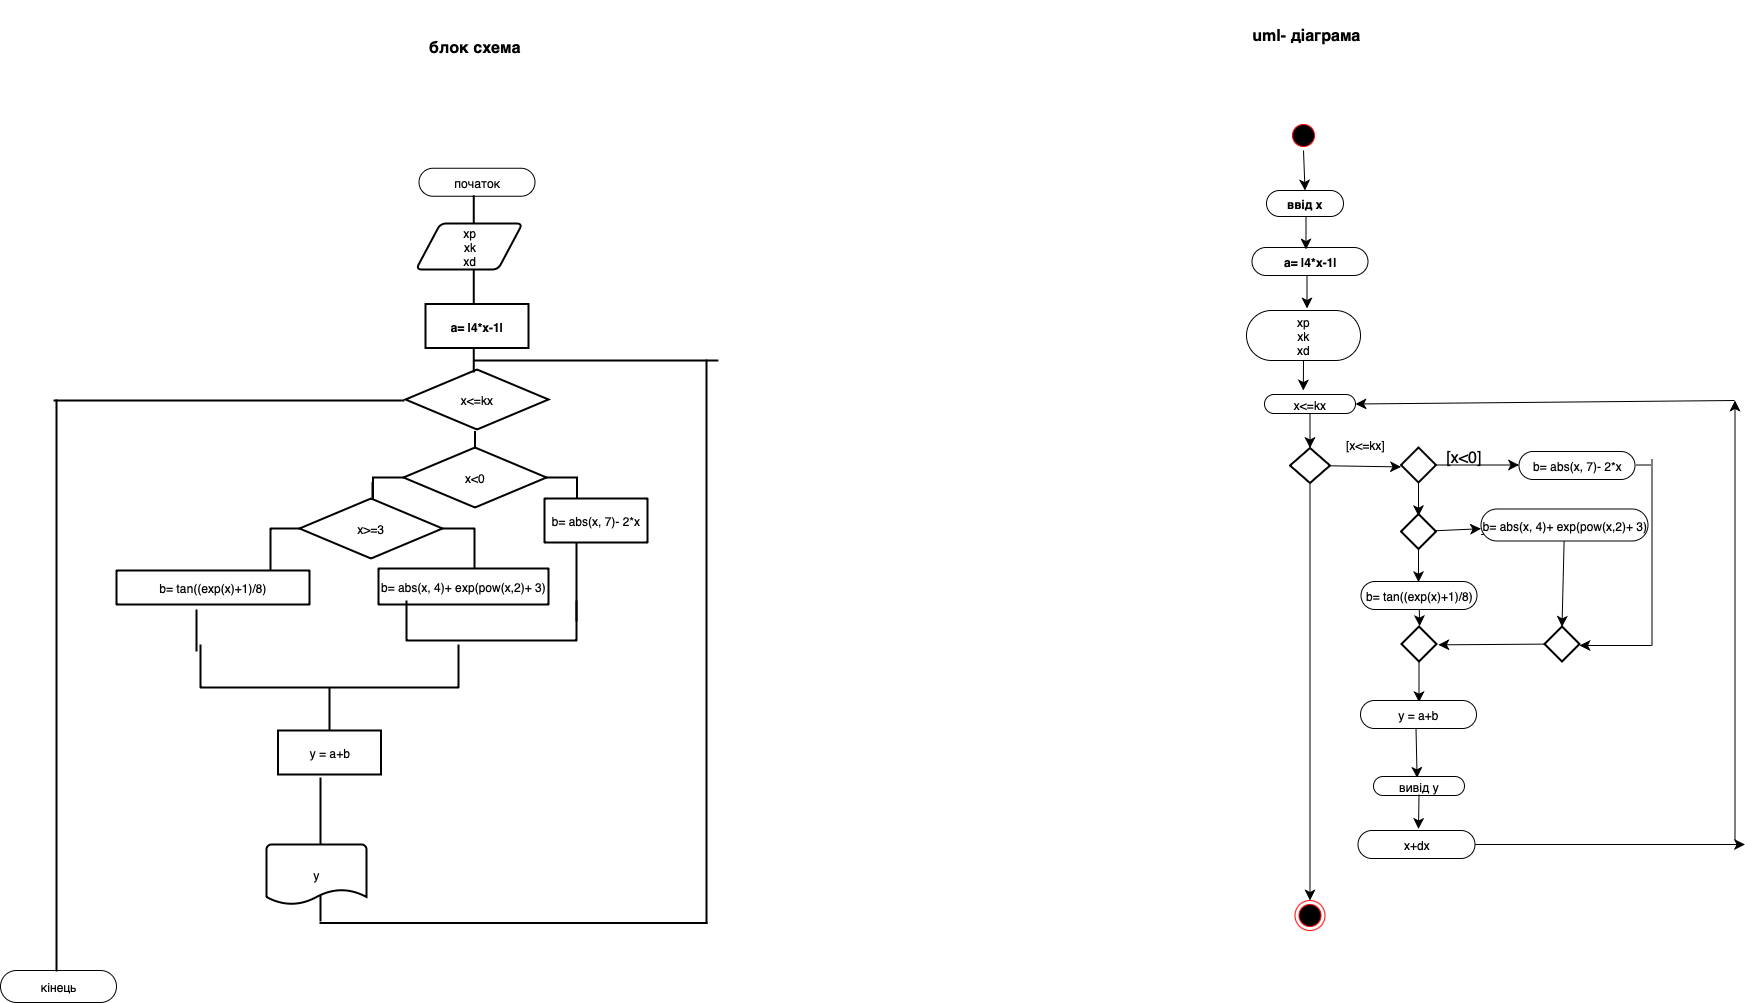

The diagram above was exported from draw.io. Its source (the exported page's mxGraphModel, read from the mxfile embedded in the PNG):
<mxGraphModel dx="1512" dy="912" grid="1" gridSize="10" guides="1" tooltips="1" connect="1" arrows="1" fold="1" page="1" pageScale="1" pageWidth="827" pageHeight="1169" math="0" shadow="0">
  <root>
    <mxCell id="0" />
    <mxCell id="1" parent="0" />
    <mxCell id="Xu6k6bOfmqFBGrfSiS4_-1" value="&lt;b&gt;блок схема&lt;/b&gt;" style="text;strokeColor=none;fillColor=none;html=1;align=center;verticalAlign=middle;whiteSpace=wrap;rounded=0;fontSize=16;" parent="1" vertex="1">
      <mxGeometry x="583.25" y="762.5" width="150.5" height="48" as="geometry" />
    </mxCell>
    <mxCell id="Xu6k6bOfmqFBGrfSiS4_-2" value="&lt;b&gt;uml- діаграма&lt;/b&gt;" style="text;strokeColor=none;fillColor=none;html=1;align=center;verticalAlign=middle;whiteSpace=wrap;rounded=0;fontSize=16;" parent="1" vertex="1">
      <mxGeometry x="1430" y="740" width="120" height="70" as="geometry" />
    </mxCell>
    <mxCell id="Xu6k6bOfmqFBGrfSiS4_-4" value="кінець" style="rounded=1;whiteSpace=wrap;html=1;arcSize=50;" parent="1" vertex="1">
      <mxGeometry x="184" y="1710" width="116" height="32" as="geometry" />
    </mxCell>
    <mxCell id="Xu6k6bOfmqFBGrfSiS4_-21" value="" style="strokeWidth=2;html=1;shape=mxgraph.flowchart.annotation_2;align=left;labelPosition=right;pointerEvents=1;rotation=90;" parent="1" vertex="1">
      <mxGeometry x="612" y="1115" width="93" height="204" as="geometry" />
    </mxCell>
    <mxCell id="Xu6k6bOfmqFBGrfSiS4_-22" value="x&amp;lt;0" style="strokeWidth=2;html=1;shape=mxgraph.flowchart.decision;whiteSpace=wrap;" parent="1" vertex="1">
      <mxGeometry x="587" y="1187" width="143" height="60" as="geometry" />
    </mxCell>
    <mxCell id="Xu6k6bOfmqFBGrfSiS4_-23" value="" style="strokeWidth=2;html=1;shape=mxgraph.flowchart.annotation_2;align=left;labelPosition=right;pointerEvents=1;rotation=90;" parent="1" vertex="1">
      <mxGeometry x="509.5" y="1166" width="93" height="204" as="geometry" />
    </mxCell>
    <mxCell id="Xu6k6bOfmqFBGrfSiS4_-24" value="x&amp;gt;=3" style="strokeWidth=2;html=1;shape=mxgraph.flowchart.decision;whiteSpace=wrap;" parent="1" vertex="1">
      <mxGeometry x="483" y="1238" width="143" height="60" as="geometry" />
    </mxCell>
    <mxCell id="Xu6k6bOfmqFBGrfSiS4_-26" value="b= abs(x, 4)+ exp(pow(x,2)+ 3)" style="rounded=0;whiteSpace=wrap;html=1;strokeWidth=2;" parent="1" vertex="1">
      <mxGeometry x="562" y="1308" width="170" height="36" as="geometry" />
    </mxCell>
    <mxCell id="Xu6k6bOfmqFBGrfSiS4_-27" value="b= tan((exp(x)+1)/8)" style="rounded=0;whiteSpace=wrap;html=1;strokeWidth=2;" parent="1" vertex="1">
      <mxGeometry x="300" y="1310" width="193" height="34" as="geometry" />
    </mxCell>
    <mxCell id="Xu6k6bOfmqFBGrfSiS4_-28" value="" style="strokeWidth=2;html=1;shape=mxgraph.flowchart.annotation_2;align=left;labelPosition=right;pointerEvents=1;rotation=-90;" parent="1" vertex="1">
      <mxGeometry x="470" y="1298" width="86" height="258" as="geometry" />
    </mxCell>
    <mxCell id="Xu6k6bOfmqFBGrfSiS4_-29" value="" style="shape=partialRectangle;whiteSpace=wrap;html=1;right=0;top=0;bottom=0;fillColor=none;routingCenterX=-0.5;strokeWidth=2;" parent="1" vertex="1">
      <mxGeometry x="760" y="1252" width="120" height="108" as="geometry" />
    </mxCell>
    <mxCell id="Xu6k6bOfmqFBGrfSiS4_-30" value="b= abs(x, 7)- 2*x" style="rounded=0;whiteSpace=wrap;html=1;strokeWidth=2;" parent="1" vertex="1">
      <mxGeometry x="728" y="1238" width="103" height="44" as="geometry" />
    </mxCell>
    <mxCell id="Xu6k6bOfmqFBGrfSiS4_-31" value="" style="shape=partialRectangle;whiteSpace=wrap;html=1;right=0;top=0;bottom=0;fillColor=none;routingCenterX=-0.5;strokeWidth=2;direction=north;" parent="1" vertex="1">
      <mxGeometry x="504" y="1210.5" width="386" height="452" as="geometry" />
    </mxCell>
    <mxCell id="Xu6k6bOfmqFBGrfSiS4_-33" value="y = a+b" style="rounded=0;whiteSpace=wrap;html=1;strokeWidth=2;" parent="1" vertex="1">
      <mxGeometry x="461.5" y="1470" width="103" height="44" as="geometry" />
    </mxCell>
    <mxCell id="iWBIHc3FCtDFkYB5Byeg-2" value="початок" style="rounded=1;whiteSpace=wrap;html=1;arcSize=50;" vertex="1" parent="1">
      <mxGeometry x="602.5" y="907.75" width="116" height="28" as="geometry" />
    </mxCell>
    <mxCell id="iWBIHc3FCtDFkYB5Byeg-5" value="" style="shape=partialRectangle;whiteSpace=wrap;html=1;right=0;top=0;bottom=0;fillColor=none;routingCenterX=-0.5;strokeWidth=2;" vertex="1" parent="1">
      <mxGeometry x="504" y="1518" width="441" height="142" as="geometry" />
    </mxCell>
    <mxCell id="iWBIHc3FCtDFkYB5Byeg-9" value="" style="strokeWidth=2;html=1;shape=mxgraph.flowchart.annotation_1;align=left;pointerEvents=1;direction=north;" vertex="1" parent="1">
      <mxGeometry x="590" y="1340" width="170" height="40" as="geometry" />
    </mxCell>
    <mxCell id="iWBIHc3FCtDFkYB5Byeg-14" value="" style="edgeStyle=none;curved=1;rounded=0;orthogonalLoop=1;jettySize=auto;html=1;fontSize=12;startSize=8;endSize=8;" edge="1" parent="1" source="iWBIHc3FCtDFkYB5Byeg-12">
      <mxGeometry relative="1" as="geometry">
        <mxPoint x="504.695652173913" y="1616" as="targetPoint" />
      </mxGeometry>
    </mxCell>
    <mxCell id="iWBIHc3FCtDFkYB5Byeg-12" value="y" style="strokeWidth=2;html=1;shape=mxgraph.flowchart.document2;whiteSpace=wrap;size=0.25;" vertex="1" parent="1">
      <mxGeometry x="450" y="1584" width="100" height="60" as="geometry" />
    </mxCell>
    <mxCell id="iWBIHc3FCtDFkYB5Byeg-16" value="" style="shape=partialRectangle;whiteSpace=wrap;html=1;right=0;top=0;bottom=0;fillColor=none;routingCenterX=-0.5;strokeWidth=2;" vertex="1" parent="1">
      <mxGeometry x="380" y="1350" width="140" height="40" as="geometry" />
    </mxCell>
    <mxCell id="iWBIHc3FCtDFkYB5Byeg-19" value="x&amp;lt;=kx" style="strokeWidth=2;html=1;shape=mxgraph.flowchart.decision;whiteSpace=wrap;" vertex="1" parent="1">
      <mxGeometry x="589" y="1109" width="143" height="60" as="geometry" />
    </mxCell>
    <mxCell id="iWBIHc3FCtDFkYB5Byeg-20" value="" style="shape=partialRectangle;whiteSpace=wrap;html=1;right=0;top=0;bottom=0;fillColor=none;routingCenterX=-0.5;strokeWidth=2;direction=east;" vertex="1" parent="1">
      <mxGeometry x="890" y="1100" width="30" height="562.5" as="geometry" />
    </mxCell>
    <mxCell id="iWBIHc3FCtDFkYB5Byeg-21" value="" style="shape=partialRectangle;whiteSpace=wrap;html=1;right=0;top=0;bottom=0;fillColor=none;routingCenterX=-0.5;strokeWidth=2;direction=south;" vertex="1" parent="1">
      <mxGeometry x="658.13" y="1100" width="242.75" height="357.25" as="geometry" />
    </mxCell>
    <mxCell id="iWBIHc3FCtDFkYB5Byeg-22" value="" style="shape=partialRectangle;whiteSpace=wrap;html=1;right=0;top=0;bottom=0;fillColor=none;routingCenterX=-0.5;strokeWidth=2;direction=west;" vertex="1" parent="1">
      <mxGeometry x="310" y="935.75" width="347.25" height="175.25" as="geometry" />
    </mxCell>
    <mxCell id="iWBIHc3FCtDFkYB5Byeg-23" value="xp&lt;div&gt;xk&lt;/div&gt;&lt;div&gt;xd&lt;/div&gt;" style="shape=parallelogram;html=1;strokeWidth=2;perimeter=parallelogramPerimeter;whiteSpace=wrap;rounded=1;arcSize=12;size=0.23;" vertex="1" parent="1">
      <mxGeometry x="599.5" y="963" width="106.5" height="46" as="geometry" />
    </mxCell>
    <mxCell id="iWBIHc3FCtDFkYB5Byeg-26" value="&lt;span style=&quot;font-weight: 700;&quot;&gt;а= |4*x-1|&lt;/span&gt;" style="rounded=0;whiteSpace=wrap;html=1;strokeWidth=2;" vertex="1" parent="1">
      <mxGeometry x="609" y="1043.5" width="103" height="44" as="geometry" />
    </mxCell>
    <mxCell id="iWBIHc3FCtDFkYB5Byeg-27" value="" style="shape=partialRectangle;whiteSpace=wrap;html=1;right=0;top=0;bottom=0;fillColor=none;routingCenterX=-0.5;strokeWidth=2;direction=west;" vertex="1" parent="1">
      <mxGeometry x="208.75" y="1140" width="31.25" height="570" as="geometry" />
    </mxCell>
    <mxCell id="iWBIHc3FCtDFkYB5Byeg-28" value="" style="shape=partialRectangle;whiteSpace=wrap;html=1;right=0;top=0;bottom=0;fillColor=none;routingCenterX=-0.5;strokeWidth=2;direction=south;" vertex="1" parent="1">
      <mxGeometry x="238" y="1140" width="349" height="357.25" as="geometry" />
    </mxCell>
    <mxCell id="iWBIHc3FCtDFkYB5Byeg-181" style="edgeStyle=none;curved=1;rounded=0;orthogonalLoop=1;jettySize=auto;html=1;exitX=0.5;exitY=1;exitDx=0;exitDy=0;entryX=0.5;entryY=0;entryDx=0;entryDy=0;fontSize=12;startSize=8;endSize=8;" edge="1" parent="1" source="iWBIHc3FCtDFkYB5Byeg-182" target="iWBIHc3FCtDFkYB5Byeg-223">
      <mxGeometry relative="1" as="geometry" />
    </mxCell>
    <mxCell id="iWBIHc3FCtDFkYB5Byeg-182" value="" style="ellipse;html=1;shape=startState;fillColor=#000000;strokeColor=#ff0000;" vertex="1" parent="1">
      <mxGeometry x="1472" y="860" width="30" height="30" as="geometry" />
    </mxCell>
    <mxCell id="iWBIHc3FCtDFkYB5Byeg-183" style="edgeStyle=none;curved=1;rounded=0;orthogonalLoop=1;jettySize=auto;html=1;exitX=0.5;exitY=1;exitDx=0;exitDy=0;fontSize=12;startSize=8;endSize=8;" edge="1" parent="1" source="iWBIHc3FCtDFkYB5Byeg-184">
      <mxGeometry relative="1" as="geometry">
        <mxPoint x="1486.8333333333335" y="1130" as="targetPoint" />
      </mxGeometry>
    </mxCell>
    <mxCell id="iWBIHc3FCtDFkYB5Byeg-184" value="xp&lt;div&gt;xk&lt;/div&gt;&lt;div&gt;xd&lt;/div&gt;" style="rounded=1;whiteSpace=wrap;html=1;arcSize=50;" vertex="1" parent="1">
      <mxGeometry x="1430" y="1050" width="114" height="50" as="geometry" />
    </mxCell>
    <mxCell id="iWBIHc3FCtDFkYB5Byeg-185" style="edgeStyle=none;curved=1;rounded=0;orthogonalLoop=1;jettySize=auto;html=1;fontSize=12;startSize=8;endSize=8;entryX=0.5;entryY=0;entryDx=0;entryDy=0;entryPerimeter=0;" edge="1" parent="1" source="iWBIHc3FCtDFkYB5Byeg-186" target="iWBIHc3FCtDFkYB5Byeg-218">
      <mxGeometry relative="1" as="geometry">
        <mxPoint x="1602" y="1188.3333333333335" as="targetPoint" />
      </mxGeometry>
    </mxCell>
    <mxCell id="iWBIHc3FCtDFkYB5Byeg-186" value="x&amp;lt;=kx" style="rounded=1;whiteSpace=wrap;html=1;arcSize=50;" vertex="1" parent="1">
      <mxGeometry x="1448" y="1134" width="91" height="19" as="geometry" />
    </mxCell>
    <mxCell id="iWBIHc3FCtDFkYB5Byeg-187" style="edgeStyle=none;curved=1;rounded=0;orthogonalLoop=1;jettySize=auto;html=1;fontSize=12;startSize=8;endSize=8;" edge="1" parent="1" source="iWBIHc3FCtDFkYB5Byeg-189">
      <mxGeometry relative="1" as="geometry">
        <mxPoint x="1602" y="1255.6666666666665" as="targetPoint" />
      </mxGeometry>
    </mxCell>
    <mxCell id="iWBIHc3FCtDFkYB5Byeg-188" style="edgeStyle=none;curved=1;rounded=0;orthogonalLoop=1;jettySize=auto;html=1;fontSize=12;startSize=8;endSize=8;" edge="1" parent="1" source="iWBIHc3FCtDFkYB5Byeg-189">
      <mxGeometry relative="1" as="geometry">
        <mxPoint x="1702.5" y="1204.5" as="targetPoint" />
      </mxGeometry>
    </mxCell>
    <mxCell id="iWBIHc3FCtDFkYB5Byeg-189" value="" style="strokeWidth=2;html=1;shape=mxgraph.flowchart.decision;whiteSpace=wrap;" vertex="1" parent="1">
      <mxGeometry x="1584.5" y="1187" width="35" height="35" as="geometry" />
    </mxCell>
    <mxCell id="iWBIHc3FCtDFkYB5Byeg-190" value="b= abs(x, 7)- 2*x" style="rounded=1;whiteSpace=wrap;html=1;arcSize=50;" vertex="1" parent="1">
      <mxGeometry x="1702.5" y="1191" width="116" height="28" as="geometry" />
    </mxCell>
    <mxCell id="iWBIHc3FCtDFkYB5Byeg-191" value="" style="shape=partialRectangle;whiteSpace=wrap;html=1;right=0;top=0;bottom=0;fillColor=none;routingCenterX=-0.5;strokeWidth=1;rotation=-180;" vertex="1" parent="1">
      <mxGeometry x="1813.5" y="1199" width="22" height="186" as="geometry" />
    </mxCell>
    <mxCell id="iWBIHc3FCtDFkYB5Byeg-192" style="edgeStyle=none;curved=1;rounded=0;orthogonalLoop=1;jettySize=auto;html=1;fontSize=12;startSize=8;endSize=8;" edge="1" parent="1" source="iWBIHc3FCtDFkYB5Byeg-193">
      <mxGeometry relative="1" as="geometry">
        <mxPoint x="1602" y="1321.6666666666665" as="targetPoint" />
      </mxGeometry>
    </mxCell>
    <mxCell id="iWBIHc3FCtDFkYB5Byeg-193" value="" style="strokeWidth=2;html=1;shape=mxgraph.flowchart.decision;whiteSpace=wrap;" vertex="1" parent="1">
      <mxGeometry x="1584.5" y="1253.5" width="35" height="35" as="geometry" />
    </mxCell>
    <mxCell id="iWBIHc3FCtDFkYB5Byeg-194" value="" style="edgeStyle=none;curved=1;rounded=0;orthogonalLoop=1;jettySize=auto;html=1;fontSize=12;startSize=8;endSize=8;entryX=1.01;entryY=0.495;entryDx=0;entryDy=0;entryPerimeter=0;" edge="1" parent="1">
      <mxGeometry relative="1" as="geometry">
        <mxPoint x="1835" y="1385" as="sourcePoint" />
        <mxPoint x="1763" y="1385" as="targetPoint" />
      </mxGeometry>
    </mxCell>
    <mxCell id="iWBIHc3FCtDFkYB5Byeg-195" style="edgeStyle=none;curved=1;rounded=0;orthogonalLoop=1;jettySize=auto;html=1;fontSize=12;startSize=8;endSize=8;" edge="1" parent="1" source="iWBIHc3FCtDFkYB5Byeg-208">
      <mxGeometry relative="1" as="geometry">
        <mxPoint x="1745.5" y="1366.3333333333335" as="targetPoint" />
      </mxGeometry>
    </mxCell>
    <mxCell id="iWBIHc3FCtDFkYB5Byeg-196" style="edgeStyle=none;curved=1;rounded=0;orthogonalLoop=1;jettySize=auto;html=1;fontSize=12;startSize=8;endSize=8;" edge="1" parent="1" source="iWBIHc3FCtDFkYB5Byeg-208">
      <mxGeometry relative="1" as="geometry">
        <mxPoint x="1691.5" y="1271" as="targetPoint" />
      </mxGeometry>
    </mxCell>
    <mxCell id="iWBIHc3FCtDFkYB5Byeg-197" style="edgeStyle=none;curved=1;rounded=0;orthogonalLoop=1;jettySize=auto;html=1;fontSize=12;startSize=8;endSize=8;entryX=1.052;entryY=0.524;entryDx=0;entryDy=0;entryPerimeter=0;" edge="1" parent="1" source="iWBIHc3FCtDFkYB5Byeg-198" target="iWBIHc3FCtDFkYB5Byeg-200">
      <mxGeometry relative="1" as="geometry">
        <mxPoint x="1603.8333333333333" y="1383.5" as="targetPoint" />
      </mxGeometry>
    </mxCell>
    <mxCell id="iWBIHc3FCtDFkYB5Byeg-198" value="" style="strokeWidth=2;html=1;shape=mxgraph.flowchart.decision;whiteSpace=wrap;" vertex="1" parent="1">
      <mxGeometry x="1728" y="1366" width="35" height="35" as="geometry" />
    </mxCell>
    <mxCell id="iWBIHc3FCtDFkYB5Byeg-199" style="edgeStyle=none;curved=1;rounded=0;orthogonalLoop=1;jettySize=auto;html=1;fontSize=12;startSize=8;endSize=8;" edge="1" parent="1" source="iWBIHc3FCtDFkYB5Byeg-200">
      <mxGeometry relative="1" as="geometry">
        <mxPoint x="1602.5" y="1441.6666666666665" as="targetPoint" />
      </mxGeometry>
    </mxCell>
    <mxCell id="iWBIHc3FCtDFkYB5Byeg-200" value="" style="strokeWidth=2;html=1;shape=mxgraph.flowchart.decision;whiteSpace=wrap;" vertex="1" parent="1">
      <mxGeometry x="1585" y="1366" width="35" height="35" as="geometry" />
    </mxCell>
    <mxCell id="iWBIHc3FCtDFkYB5Byeg-201" value="" style="shape=partialRectangle;whiteSpace=wrap;html=1;right=0;top=0;bottom=0;fillColor=none;routingCenterX=-0.5;strokeWidth=1;rotation=90;" vertex="1" parent="1">
      <mxGeometry x="1762.25" y="1262.25" width="129.5" height="14" as="geometry" />
    </mxCell>
    <mxCell id="iWBIHc3FCtDFkYB5Byeg-202" value="b= tan((exp(x)+1)/8)" style="rounded=1;whiteSpace=wrap;html=1;arcSize=50;" vertex="1" parent="1">
      <mxGeometry x="1544.5" y="1321" width="116" height="28" as="geometry" />
    </mxCell>
    <mxCell id="iWBIHc3FCtDFkYB5Byeg-203" style="edgeStyle=none;curved=1;rounded=0;orthogonalLoop=1;jettySize=auto;html=1;entryX=0.519;entryY=-0.01;entryDx=0;entryDy=0;entryPerimeter=0;fontSize=12;startSize=8;endSize=8;" edge="1" parent="1" source="iWBIHc3FCtDFkYB5Byeg-202" target="iWBIHc3FCtDFkYB5Byeg-200">
      <mxGeometry relative="1" as="geometry" />
    </mxCell>
    <mxCell id="iWBIHc3FCtDFkYB5Byeg-204" style="edgeStyle=none;curved=1;rounded=0;orthogonalLoop=1;jettySize=auto;html=1;fontSize=12;startSize=8;endSize=8;exitX=0.478;exitY=0.914;exitDx=0;exitDy=0;exitPerimeter=0;entryX=0.479;entryY=0.071;entryDx=0;entryDy=0;entryPerimeter=0;" edge="1" parent="1" source="iWBIHc3FCtDFkYB5Byeg-209" target="iWBIHc3FCtDFkYB5Byeg-210">
      <mxGeometry relative="1" as="geometry">
        <mxPoint x="1599.5" y="1508" as="targetPoint" />
        <mxPoint x="1497.7766272189351" y="1412" as="sourcePoint" />
      </mxGeometry>
    </mxCell>
    <mxCell id="iWBIHc3FCtDFkYB5Byeg-205" value="" style="ellipse;html=1;shape=endState;fillColor=#000000;strokeColor=#ff0000;" vertex="1" parent="1">
      <mxGeometry x="1478.5" y="1640" width="30" height="30" as="geometry" />
    </mxCell>
    <mxCell id="iWBIHc3FCtDFkYB5Byeg-206" value="[x&amp;lt;0]" style="text;html=1;align=center;verticalAlign=middle;resizable=0;points=[];autosize=1;strokeColor=none;fillColor=none;fontSize=16;" vertex="1" parent="1">
      <mxGeometry x="1620.5" y="1181.5" width="53" height="31" as="geometry" />
    </mxCell>
    <mxCell id="iWBIHc3FCtDFkYB5Byeg-207" value="" style="edgeStyle=none;curved=1;rounded=0;orthogonalLoop=1;jettySize=auto;html=1;fontSize=12;startSize=8;endSize=8;" edge="1" parent="1" source="iWBIHc3FCtDFkYB5Byeg-193" target="iWBIHc3FCtDFkYB5Byeg-208">
      <mxGeometry relative="1" as="geometry">
        <mxPoint x="1619.5" y="1271" as="sourcePoint" />
        <mxPoint x="1691.5" y="1271" as="targetPoint" />
      </mxGeometry>
    </mxCell>
    <mxCell id="iWBIHc3FCtDFkYB5Byeg-208" value="b= abs(x, 4)+ exp(pow(x,2)+ 3)" style="rounded=1;whiteSpace=wrap;html=1;arcSize=50;" vertex="1" parent="1">
      <mxGeometry x="1664.5" y="1248.5" width="167" height="32" as="geometry" />
    </mxCell>
    <mxCell id="iWBIHc3FCtDFkYB5Byeg-209" value="y = a+b" style="rounded=1;whiteSpace=wrap;html=1;arcSize=50;" vertex="1" parent="1">
      <mxGeometry x="1544" y="1440" width="116" height="28" as="geometry" />
    </mxCell>
    <mxCell id="iWBIHc3FCtDFkYB5Byeg-210" value="вивід y" style="rounded=1;whiteSpace=wrap;html=1;arcSize=50;" vertex="1" parent="1">
      <mxGeometry x="1557" y="1516" width="91" height="19" as="geometry" />
    </mxCell>
    <mxCell id="iWBIHc3FCtDFkYB5Byeg-211" value="" style="edgeStyle=none;curved=1;rounded=0;orthogonalLoop=1;jettySize=auto;html=1;entryX=0.517;entryY=-0.056;entryDx=0;entryDy=0;entryPerimeter=0;fontSize=12;startSize=8;endSize=8;" edge="1" parent="1" target="iWBIHc3FCtDFkYB5Byeg-213">
      <mxGeometry relative="1" as="geometry">
        <mxPoint x="1602.502427184466" y="1533.9999999999995" as="sourcePoint" />
        <mxPoint x="1600.5" y="1722" as="targetPoint" />
      </mxGeometry>
    </mxCell>
    <mxCell id="iWBIHc3FCtDFkYB5Byeg-212" style="edgeStyle=none;curved=1;rounded=0;orthogonalLoop=1;jettySize=auto;html=1;fontSize=12;startSize=8;endSize=8;" edge="1" parent="1" source="iWBIHc3FCtDFkYB5Byeg-213">
      <mxGeometry relative="1" as="geometry">
        <mxPoint x="1928.5" y="1584" as="targetPoint" />
      </mxGeometry>
    </mxCell>
    <mxCell id="iWBIHc3FCtDFkYB5Byeg-213" value="x+dx" style="rounded=1;whiteSpace=wrap;html=1;arcSize=50;" vertex="1" parent="1">
      <mxGeometry x="1541.5" y="1570" width="117" height="28" as="geometry" />
    </mxCell>
    <mxCell id="iWBIHc3FCtDFkYB5Byeg-214" style="edgeStyle=none;curved=1;rounded=0;orthogonalLoop=1;jettySize=auto;html=1;fontSize=12;startSize=8;endSize=8;entryX=1;entryY=0.5;entryDx=0;entryDy=0;" edge="1" parent="1" target="iWBIHc3FCtDFkYB5Byeg-186">
      <mxGeometry relative="1" as="geometry">
        <mxPoint x="1988.5" y="1110" as="targetPoint" />
        <mxPoint x="1918.5" y="1140" as="sourcePoint" />
      </mxGeometry>
    </mxCell>
    <mxCell id="iWBIHc3FCtDFkYB5Byeg-215" value="" style="endArrow=classic;html=1;rounded=0;fontSize=12;startSize=8;endSize=8;curved=1;" edge="1" parent="1">
      <mxGeometry width="50" height="50" relative="1" as="geometry">
        <mxPoint x="1918.5" y="1580" as="sourcePoint" />
        <mxPoint x="1918.5" y="1140" as="targetPoint" />
      </mxGeometry>
    </mxCell>
    <mxCell id="iWBIHc3FCtDFkYB5Byeg-216" value="" style="edgeStyle=none;curved=1;rounded=0;orthogonalLoop=1;jettySize=auto;html=1;fontSize=12;startSize=8;endSize=8;" edge="1" parent="1" source="iWBIHc3FCtDFkYB5Byeg-218">
      <mxGeometry relative="1" as="geometry">
        <mxPoint x="1584.5" y="1206.4139534883718" as="targetPoint" />
      </mxGeometry>
    </mxCell>
    <mxCell id="iWBIHc3FCtDFkYB5Byeg-217" style="edgeStyle=none;curved=1;rounded=0;orthogonalLoop=1;jettySize=auto;html=1;exitX=0.5;exitY=1;exitDx=0;exitDy=0;exitPerimeter=0;entryX=0.5;entryY=0;entryDx=0;entryDy=0;fontSize=12;startSize=8;endSize=8;" edge="1" parent="1" source="iWBIHc3FCtDFkYB5Byeg-218" target="iWBIHc3FCtDFkYB5Byeg-205">
      <mxGeometry relative="1" as="geometry" />
    </mxCell>
    <mxCell id="iWBIHc3FCtDFkYB5Byeg-218" value="" style="strokeWidth=2;html=1;shape=mxgraph.flowchart.decision;whiteSpace=wrap;" vertex="1" parent="1">
      <mxGeometry x="1473.5" y="1187.5" width="40" height="35" as="geometry" />
    </mxCell>
    <mxCell id="iWBIHc3FCtDFkYB5Byeg-219" value="[x&amp;lt;=kx]" style="text;html=1;align=center;verticalAlign=middle;whiteSpace=wrap;rounded=0;" vertex="1" parent="1">
      <mxGeometry x="1518.5" y="1169" width="60" height="30" as="geometry" />
    </mxCell>
    <mxCell id="iWBIHc3FCtDFkYB5Byeg-220" value="а= |4*x-1|" style="rounded=1;whiteSpace=wrap;html=1;arcSize=50;fontStyle=1" vertex="1" parent="1">
      <mxGeometry x="1435.5" y="987" width="116" height="28" as="geometry" />
    </mxCell>
    <mxCell id="iWBIHc3FCtDFkYB5Byeg-221" style="edgeStyle=none;curved=1;rounded=0;orthogonalLoop=1;jettySize=auto;html=1;fontSize=12;startSize=8;endSize=8;" edge="1" parent="1">
      <mxGeometry relative="1" as="geometry">
        <mxPoint x="1490.5" y="1048" as="targetPoint" />
        <mxPoint x="1490.5" y="1015" as="sourcePoint" />
        <Array as="points" />
      </mxGeometry>
    </mxCell>
    <mxCell id="iWBIHc3FCtDFkYB5Byeg-222" style="edgeStyle=none;curved=1;rounded=0;orthogonalLoop=1;jettySize=auto;html=1;fontSize=12;startSize=8;endSize=8;" edge="1" parent="1">
      <mxGeometry relative="1" as="geometry">
        <mxPoint x="1489.5" y="989" as="targetPoint" />
        <mxPoint x="1489.5" y="956" as="sourcePoint" />
        <Array as="points" />
      </mxGeometry>
    </mxCell>
    <mxCell id="iWBIHc3FCtDFkYB5Byeg-223" value="ввід х" style="rounded=1;whiteSpace=wrap;html=1;arcSize=50;fontStyle=1" vertex="1" parent="1">
      <mxGeometry x="1450" y="930" width="77" height="26" as="geometry" />
    </mxCell>
  </root>
</mxGraphModel>